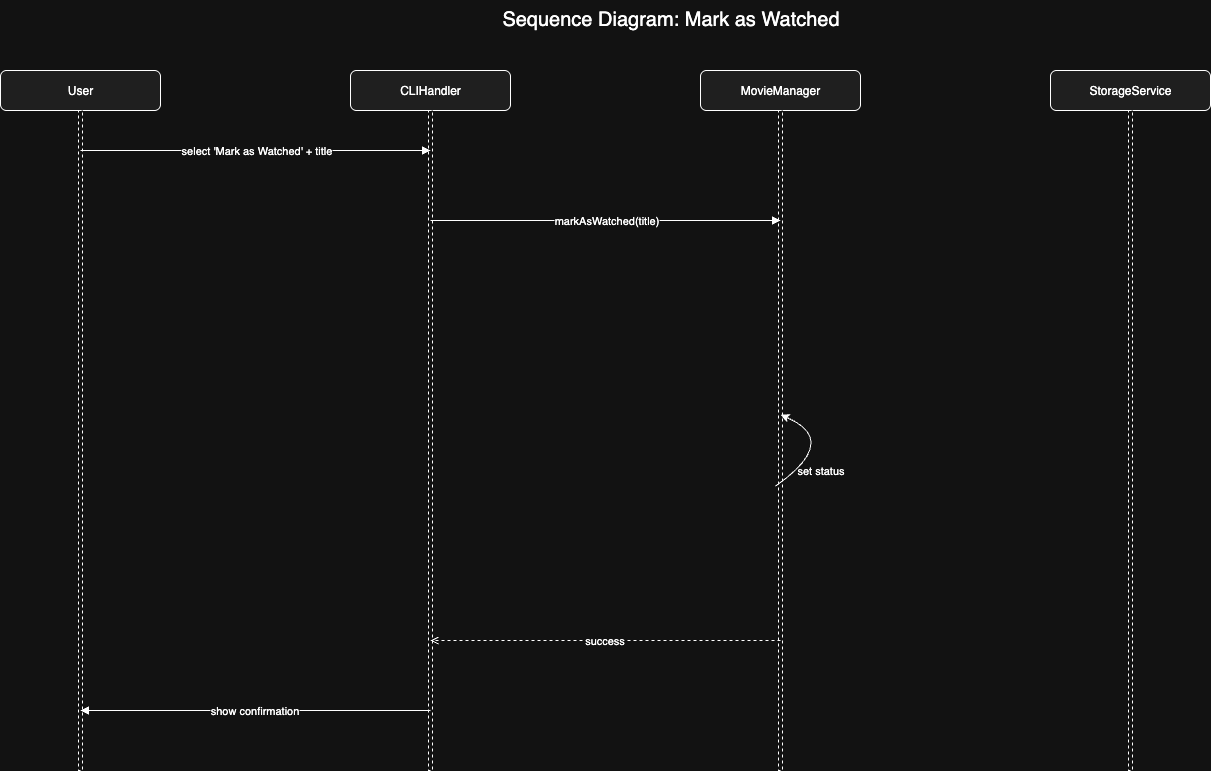

The diagram above was exported from draw.io. Its source (the exported page's mxGraphModel, read from the mxfile embedded in the PNG):
<mxGraphModel dx="1454" dy="936" grid="1" gridSize="10" guides="1" tooltips="1" connect="1" arrows="1" fold="1" page="1" pageScale="1" pageWidth="827" pageHeight="1169" math="0" shadow="0">
  <root>
    <mxCell id="0" />
    <mxCell id="1" parent="0" />
    <mxCell id="3000" value="Sequence Diagram: Mark as Watched" style="text;html=1;fontSize=20;align=center;verticalAlign=top;" parent="1" vertex="1">
      <mxGeometry x="260" y="10" width="980" height="40" as="geometry" />
    </mxCell>
    <mxCell id="3001" value="User" style="rounded=1;whiteSpace=wrap;html=1;align=center;verticalAlign=middle;fillColor=#f0f0f0;strokeWidth=1;" parent="1" vertex="1">
      <mxGeometry x="80" y="80" width="160" height="40" as="geometry" />
    </mxCell>
    <mxCell id="3002" value="" style="rounded=0;whiteSpace=wrap;html=1;strokeWidth=1;dashed=1;" parent="1" vertex="1">
      <mxGeometry x="158" y="120" width="4" height="660" as="geometry" />
    </mxCell>
    <mxCell id="3003" value="CLIHandler" style="rounded=1;whiteSpace=wrap;html=1;align=center;verticalAlign=middle;fillColor=#f0f0f0;strokeWidth=1;" parent="1" vertex="1">
      <mxGeometry x="430" y="80" width="160" height="40" as="geometry" />
    </mxCell>
    <mxCell id="3004" value="" style="rounded=0;whiteSpace=wrap;html=1;strokeWidth=1;dashed=1;" parent="1" vertex="1">
      <mxGeometry x="508" y="120" width="4" height="660" as="geometry" />
    </mxCell>
    <mxCell id="3005" value="MovieManager" style="rounded=1;whiteSpace=wrap;html=1;align=center;verticalAlign=middle;fillColor=#f0f0f0;strokeWidth=1;" parent="1" vertex="1">
      <mxGeometry x="780" y="80" width="160" height="40" as="geometry" />
    </mxCell>
    <mxCell id="3006" value="" style="rounded=0;whiteSpace=wrap;html=1;strokeWidth=1;dashed=1;" parent="1" vertex="1">
      <mxGeometry x="858" y="120" width="4" height="660" as="geometry" />
    </mxCell>
    <mxCell id="3007" value="StorageService" style="rounded=1;whiteSpace=wrap;html=1;align=center;verticalAlign=middle;fillColor=#f0f0f0;strokeWidth=1;" parent="1" vertex="1">
      <mxGeometry x="1130" y="80" width="160" height="40" as="geometry" />
    </mxCell>
    <mxCell id="3008" value="" style="rounded=0;whiteSpace=wrap;html=1;strokeWidth=1;dashed=1;" parent="1" vertex="1">
      <mxGeometry x="1208" y="120" width="4" height="660" as="geometry" />
    </mxCell>
    <mxCell id="3009" value="select 'Mark as Watched' + title" style="endArrow=block;html=1;" parent="1" edge="1">
      <mxGeometry relative="1" as="geometry">
        <mxPoint x="160" y="160" as="sourcePoint" />
        <mxPoint x="510" y="160" as="targetPoint" />
      </mxGeometry>
    </mxCell>
    <mxCell id="3010" value="markAsWatched(title)" style="endArrow=block;html=1;" parent="1" edge="1">
      <mxGeometry relative="1" as="geometry">
        <mxPoint x="510" y="230" as="sourcePoint" />
        <mxPoint x="860" y="230" as="targetPoint" />
      </mxGeometry>
    </mxCell>
    <mxCell id="3013" value="set status" style="endArrow=block;html=1;" parent="1" edge="1">
      <mxGeometry y="57" relative="1" as="geometry">
        <mxPoint x="860" y="440" as="sourcePoint" />
        <mxPoint x="860" y="440" as="targetPoint" />
        <mxPoint x="40" y="40" as="offset" />
      </mxGeometry>
    </mxCell>
    <mxCell id="3016" value="success" style="html=1;endArrow=open;dashed=1" parent="1" edge="1">
      <mxGeometry relative="1" as="geometry">
        <mxPoint x="860" y="650" as="sourcePoint" />
        <mxPoint x="510" y="650" as="targetPoint" />
      </mxGeometry>
    </mxCell>
    <mxCell id="3017" value="show confirmation" style="endArrow=block;html=1;" parent="1" edge="1">
      <mxGeometry relative="1" as="geometry">
        <mxPoint x="510" y="720" as="sourcePoint" />
        <mxPoint x="160" y="720" as="targetPoint" />
      </mxGeometry>
    </mxCell>
    <mxCell id="X-5VDwPGPXL_Ox8SEW4J-3017" value="" style="curved=1;endArrow=classic;html=1;rounded=0;entryX=0.531;entryY=0.461;entryDx=0;entryDy=0;entryPerimeter=0;exitX=-0.719;exitY=0.569;exitDx=0;exitDy=0;exitPerimeter=0;" parent="1" source="3006" target="3006" edge="1">
      <mxGeometry width="50" height="50" relative="1" as="geometry">
        <mxPoint x="650" y="480" as="sourcePoint" />
        <mxPoint x="700" y="430" as="targetPoint" />
        <Array as="points">
          <mxPoint x="920" y="450" />
        </Array>
      </mxGeometry>
    </mxCell>
  </root>
</mxGraphModel>